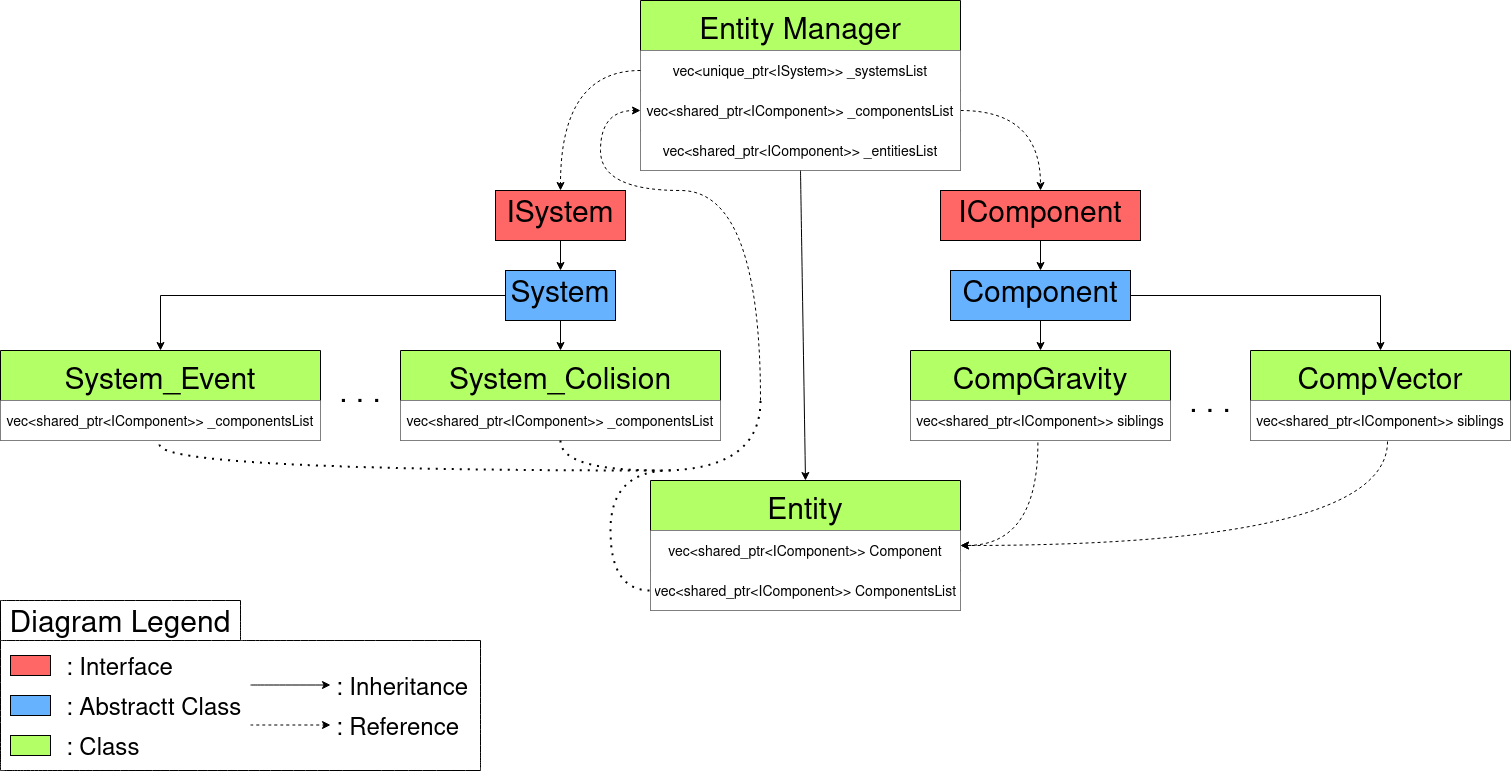

The diagram above was exported from draw.io. Its source (the exported page's mxGraphModel, read from the mxfile embedded in the PNG):
<mxGraphModel dx="2175" dy="793" grid="1" gridSize="10" guides="1" tooltips="1" connect="1" arrows="1" fold="1" page="1" pageScale="1" pageWidth="827" pageHeight="1169" math="0" shadow="0">
  <root>
    <mxCell id="0" />
    <mxCell id="1" parent="0" />
    <mxCell id="EAEGSL75swxDBSSeh8uZ-34" style="edgeStyle=orthogonalEdgeStyle;rounded=0;orthogonalLoop=1;jettySize=auto;html=1;fontFamily=Helvetica;fontSize=30;entryX=0.5;entryY=0;entryDx=0;entryDy=0;exitX=1;exitY=0.5;exitDx=0;exitDy=0;dashed=1;curved=1;" edge="1" parent="1" source="EAEGSL75swxDBSSeh8uZ-30" target="EAEGSL75swxDBSSeh8uZ-33">
      <mxGeometry relative="1" as="geometry">
        <mxPoint x="650" y="200" as="targetPoint" />
        <mxPoint x="560" y="24" as="sourcePoint" />
      </mxGeometry>
    </mxCell>
    <mxCell id="EAEGSL75swxDBSSeh8uZ-22" value="Entity Manager" style="swimlane;fontStyle=0;childLayout=stackLayout;horizontal=1;startSize=50;fillColor=#B3FF66;horizontalStack=0;resizeParent=1;resizeParentMax=0;resizeLast=0;collapsible=1;marginBottom=0;fontSize=30;fontFamily=Helvetica;" vertex="1" parent="1">
      <mxGeometry x="240" width="320" height="170" as="geometry" />
    </mxCell>
    <mxCell id="EAEGSL75swxDBSSeh8uZ-23" value="vec&lt;unique_ptr&lt;ISystem&gt;&gt; _systemsList" style="text;strokeColor=none;fillColor=default;align=center;verticalAlign=middle;spacingLeft=4;spacingRight=4;overflow=hidden;rotatable=0;points=[[0,0.5],[1,0.5]];portConstraint=eastwest;fontSize=14;fontFamily=Helvetica;" vertex="1" parent="EAEGSL75swxDBSSeh8uZ-22">
      <mxGeometry y="50" width="320" height="40" as="geometry" />
    </mxCell>
    <mxCell id="EAEGSL75swxDBSSeh8uZ-30" value="vec&lt;shared_ptr&lt;IComponent&gt;&gt; _componentsList" style="text;strokeColor=none;fillColor=default;align=center;verticalAlign=middle;spacingLeft=4;spacingRight=4;overflow=hidden;rotatable=0;points=[[0,0.5],[1,0.5]];portConstraint=eastwest;fontSize=14;fontFamily=Helvetica;" vertex="1" parent="EAEGSL75swxDBSSeh8uZ-22">
      <mxGeometry y="90" width="320" height="40" as="geometry" />
    </mxCell>
    <mxCell id="EAEGSL75swxDBSSeh8uZ-40" value="vec&lt;shared_ptr&lt;IComponent&gt;&gt; _entitiesList" style="text;strokeColor=none;fillColor=default;align=center;verticalAlign=middle;spacingLeft=4;spacingRight=4;overflow=hidden;rotatable=0;points=[[0,0.5],[1,0.5]];portConstraint=eastwest;fontSize=14;fontFamily=Helvetica;" vertex="1" parent="EAEGSL75swxDBSSeh8uZ-22">
      <mxGeometry y="130" width="320" height="40" as="geometry" />
    </mxCell>
    <mxCell id="EAEGSL75swxDBSSeh8uZ-37" style="edgeStyle=orthogonalEdgeStyle;rounded=0;orthogonalLoop=1;jettySize=auto;html=1;entryX=0.5;entryY=0;entryDx=0;entryDy=0;fontFamily=Helvetica;fontSize=30;" edge="1" parent="1" source="EAEGSL75swxDBSSeh8uZ-33" target="EAEGSL75swxDBSSeh8uZ-36">
      <mxGeometry relative="1" as="geometry" />
    </mxCell>
    <mxCell id="EAEGSL75swxDBSSeh8uZ-33" value="IComponent" style="rounded=0;whiteSpace=wrap;html=1;fontFamily=Helvetica;fontSize=30;fillColor=#FF6666;" vertex="1" parent="1">
      <mxGeometry x="540" y="190" width="200" height="50" as="geometry" />
    </mxCell>
    <mxCell id="EAEGSL75swxDBSSeh8uZ-56" style="edgeStyle=orthogonalEdgeStyle;rounded=0;orthogonalLoop=1;jettySize=auto;html=1;entryX=0.5;entryY=0;entryDx=0;entryDy=0;fontFamily=Helvetica;fontSize=30;" edge="1" parent="1" source="EAEGSL75swxDBSSeh8uZ-36" target="EAEGSL75swxDBSSeh8uZ-52">
      <mxGeometry relative="1" as="geometry" />
    </mxCell>
    <mxCell id="EAEGSL75swxDBSSeh8uZ-57" style="edgeStyle=orthogonalEdgeStyle;rounded=0;orthogonalLoop=1;jettySize=auto;html=1;entryX=0.5;entryY=0;entryDx=0;entryDy=0;fontFamily=Helvetica;fontSize=30;" edge="1" parent="1" source="EAEGSL75swxDBSSeh8uZ-36" target="EAEGSL75swxDBSSeh8uZ-79">
      <mxGeometry relative="1" as="geometry">
        <mxPoint x="1040" y="350" as="targetPoint" />
      </mxGeometry>
    </mxCell>
    <mxCell id="EAEGSL75swxDBSSeh8uZ-36" value="Component" style="rounded=0;whiteSpace=wrap;html=1;fontFamily=Helvetica;fontSize=30;fillColor=#66B2FF;" vertex="1" parent="1">
      <mxGeometry x="550" y="270" width="180" height="50" as="geometry" />
    </mxCell>
    <mxCell id="EAEGSL75swxDBSSeh8uZ-45" style="edgeStyle=orthogonalEdgeStyle;rounded=0;orthogonalLoop=1;jettySize=auto;html=1;fontFamily=Helvetica;fontSize=30;" edge="1" parent="1" source="EAEGSL75swxDBSSeh8uZ-39" target="EAEGSL75swxDBSSeh8uZ-44">
      <mxGeometry relative="1" as="geometry" />
    </mxCell>
    <mxCell id="EAEGSL75swxDBSSeh8uZ-39" value="ISystem" style="rounded=0;whiteSpace=wrap;html=1;fontFamily=Helvetica;fontSize=30;fillColor=#FF6666;" vertex="1" parent="1">
      <mxGeometry x="95" y="190" width="130" height="50" as="geometry" />
    </mxCell>
    <mxCell id="EAEGSL75swxDBSSeh8uZ-43" style="edgeStyle=orthogonalEdgeStyle;rounded=0;orthogonalLoop=1;jettySize=auto;html=1;entryX=0.5;entryY=0;entryDx=0;entryDy=0;fontFamily=Helvetica;fontSize=30;dashed=1;curved=1;" edge="1" parent="1" target="EAEGSL75swxDBSSeh8uZ-39">
      <mxGeometry relative="1" as="geometry">
        <mxPoint x="240" y="70" as="sourcePoint" />
      </mxGeometry>
    </mxCell>
    <mxCell id="EAEGSL75swxDBSSeh8uZ-59" style="edgeStyle=orthogonalEdgeStyle;rounded=0;orthogonalLoop=1;jettySize=auto;html=1;entryX=0.5;entryY=0;entryDx=0;entryDy=0;fontFamily=Helvetica;fontSize=30;" edge="1" parent="1" source="EAEGSL75swxDBSSeh8uZ-44" target="EAEGSL75swxDBSSeh8uZ-48">
      <mxGeometry relative="1" as="geometry" />
    </mxCell>
    <mxCell id="EAEGSL75swxDBSSeh8uZ-62" style="edgeStyle=orthogonalEdgeStyle;rounded=0;orthogonalLoop=1;jettySize=auto;html=1;entryX=0.5;entryY=0;entryDx=0;entryDy=0;fontFamily=Helvetica;fontSize=30;" edge="1" parent="1" source="EAEGSL75swxDBSSeh8uZ-44" target="EAEGSL75swxDBSSeh8uZ-81">
      <mxGeometry relative="1" as="geometry">
        <mxPoint x="-160" y="350" as="targetPoint" />
      </mxGeometry>
    </mxCell>
    <mxCell id="EAEGSL75swxDBSSeh8uZ-44" value="System" style="rounded=0;whiteSpace=wrap;html=1;fontFamily=Helvetica;fontSize=30;fillColor=#66B2FF;" vertex="1" parent="1">
      <mxGeometry x="105" y="270" width="110" height="50" as="geometry" />
    </mxCell>
    <mxCell id="EAEGSL75swxDBSSeh8uZ-48" value="System_Colision" style="swimlane;fontStyle=0;childLayout=stackLayout;horizontal=1;startSize=50;fillColor=#B3FF66;horizontalStack=0;resizeParent=1;resizeParentMax=0;resizeLast=0;collapsible=1;marginBottom=0;fontSize=30;fontFamily=Helvetica;" vertex="1" parent="1">
      <mxGeometry y="350" width="320" height="90" as="geometry" />
    </mxCell>
    <mxCell id="EAEGSL75swxDBSSeh8uZ-49" value="vec&lt;shared_ptr&lt;IComponent&gt;&gt; _componentsList" style="text;strokeColor=none;fillColor=default;align=center;verticalAlign=middle;spacingLeft=4;spacingRight=4;overflow=hidden;rotatable=0;points=[[0,0.5],[1,0.5]];portConstraint=eastwest;fontSize=14;fontFamily=Helvetica;" vertex="1" parent="EAEGSL75swxDBSSeh8uZ-48">
      <mxGeometry y="50" width="320" height="40" as="geometry" />
    </mxCell>
    <mxCell id="EAEGSL75swxDBSSeh8uZ-52" value="CompGravity" style="swimlane;fontStyle=0;childLayout=stackLayout;horizontal=1;startSize=50;fillColor=#B3FF66;horizontalStack=0;resizeParent=1;resizeParentMax=0;resizeLast=0;collapsible=1;marginBottom=0;fontSize=30;fontFamily=Helvetica;" vertex="1" parent="1">
      <mxGeometry x="510" y="350" width="260" height="90" as="geometry" />
    </mxCell>
    <mxCell id="EAEGSL75swxDBSSeh8uZ-53" value="vec&lt;shared_ptr&lt;IComponent&gt;&gt; siblings" style="text;strokeColor=none;fillColor=default;align=center;verticalAlign=middle;spacingLeft=4;spacingRight=4;overflow=hidden;rotatable=0;points=[[0,0.5],[1,0.5]];portConstraint=eastwest;fontSize=14;fontFamily=Helvetica;" vertex="1" parent="EAEGSL75swxDBSSeh8uZ-52">
      <mxGeometry y="50" width="260" height="40" as="geometry" />
    </mxCell>
    <mxCell id="EAEGSL75swxDBSSeh8uZ-58" value=". . ." style="text;html=1;strokeColor=none;fillColor=none;align=center;verticalAlign=middle;whiteSpace=wrap;rounded=0;fontFamily=Helvetica;fontSize=30;" vertex="1" parent="1">
      <mxGeometry x="780" y="390" width="60" height="30" as="geometry" />
    </mxCell>
    <mxCell id="EAEGSL75swxDBSSeh8uZ-63" value=". . ." style="text;html=1;strokeColor=none;fillColor=none;align=center;verticalAlign=middle;whiteSpace=wrap;rounded=0;fontFamily=Helvetica;fontSize=30;" vertex="1" parent="1">
      <mxGeometry x="-70" y="380" width="60" height="30" as="geometry" />
    </mxCell>
    <mxCell id="EAEGSL75swxDBSSeh8uZ-64" value="" style="endArrow=classic;html=1;rounded=0;fontFamily=Helvetica;fontSize=30;dashed=1;entryX=0;entryY=0.5;entryDx=0;entryDy=0;edgeStyle=orthogonalEdgeStyle;curved=1;" edge="1" parent="1" target="EAEGSL75swxDBSSeh8uZ-30">
      <mxGeometry width="50" height="50" relative="1" as="geometry">
        <mxPoint x="360" y="400" as="sourcePoint" />
        <mxPoint x="440" y="390" as="targetPoint" />
        <Array as="points">
          <mxPoint x="360" y="190" />
          <mxPoint x="200" y="190" />
          <mxPoint x="200" y="110" />
        </Array>
      </mxGeometry>
    </mxCell>
    <mxCell id="EAEGSL75swxDBSSeh8uZ-65" value="" style="endArrow=classic;html=1;rounded=0;fontFamily=Helvetica;fontSize=30;curved=1;exitX=0.5;exitY=1;exitDx=0;exitDy=0;entryX=0.5;entryY=0;entryDx=0;entryDy=0;" edge="1" parent="1" source="EAEGSL75swxDBSSeh8uZ-22" target="EAEGSL75swxDBSSeh8uZ-66">
      <mxGeometry width="50" height="50" relative="1" as="geometry">
        <mxPoint x="390" y="440" as="sourcePoint" />
        <mxPoint x="400" y="440" as="targetPoint" />
      </mxGeometry>
    </mxCell>
    <mxCell id="EAEGSL75swxDBSSeh8uZ-66" value="Entity" style="swimlane;fontStyle=0;childLayout=stackLayout;horizontal=1;startSize=50;fillColor=#B3FF66;horizontalStack=0;resizeParent=1;resizeParentMax=0;resizeLast=0;collapsible=1;marginBottom=0;fontSize=30;fontFamily=Helvetica;" vertex="1" parent="1">
      <mxGeometry x="250" y="480" width="310" height="130" as="geometry" />
    </mxCell>
    <mxCell id="EAEGSL75swxDBSSeh8uZ-67" value="vec&lt;shared_ptr&lt;IComponent&gt;&gt; Component" style="text;strokeColor=none;fillColor=default;align=center;verticalAlign=middle;spacingLeft=4;spacingRight=4;overflow=hidden;rotatable=0;points=[[0,0.5],[1,0.5]];portConstraint=eastwest;fontSize=14;fontFamily=Helvetica;" vertex="1" parent="EAEGSL75swxDBSSeh8uZ-66">
      <mxGeometry y="50" width="310" height="40" as="geometry" />
    </mxCell>
    <mxCell id="EAEGSL75swxDBSSeh8uZ-68" value="vec&lt;shared_ptr&lt;IComponent&gt;&gt; ComponentsList" style="text;strokeColor=none;fillColor=default;align=center;verticalAlign=middle;spacingLeft=4;spacingRight=4;overflow=hidden;rotatable=0;points=[[0,0.5],[1,0.5]];portConstraint=eastwest;fontSize=14;fontFamily=Helvetica;" vertex="1" parent="EAEGSL75swxDBSSeh8uZ-66">
      <mxGeometry y="90" width="310" height="40" as="geometry" />
    </mxCell>
    <mxCell id="EAEGSL75swxDBSSeh8uZ-72" value="" style="endArrow=none;dashed=1;html=1;dashPattern=1 3;strokeWidth=2;rounded=0;fontFamily=Helvetica;fontSize=30;edgeStyle=orthogonalEdgeStyle;curved=1;exitX=0.5;exitY=1;exitDx=0;exitDy=0;" edge="1" parent="1" source="EAEGSL75swxDBSSeh8uZ-48">
      <mxGeometry width="50" height="50" relative="1" as="geometry">
        <mxPoint x="370" y="440" as="sourcePoint" />
        <mxPoint x="360" y="400" as="targetPoint" />
        <Array as="points">
          <mxPoint x="160" y="470" />
          <mxPoint x="360" y="470" />
        </Array>
      </mxGeometry>
    </mxCell>
    <mxCell id="EAEGSL75swxDBSSeh8uZ-73" value="" style="endArrow=none;dashed=1;html=1;dashPattern=1 3;strokeWidth=2;rounded=0;fontFamily=Helvetica;fontSize=30;curved=1;edgeStyle=orthogonalEdgeStyle;exitX=0.497;exitY=1.1;exitDx=0;exitDy=0;exitPerimeter=0;" edge="1" parent="1" source="EAEGSL75swxDBSSeh8uZ-82">
      <mxGeometry width="50" height="50" relative="1" as="geometry">
        <mxPoint x="-170" y="570" as="sourcePoint" />
        <mxPoint x="260" y="470" as="targetPoint" />
        <Array as="points">
          <mxPoint x="-241" y="470" />
        </Array>
      </mxGeometry>
    </mxCell>
    <mxCell id="EAEGSL75swxDBSSeh8uZ-74" value="" style="endArrow=none;dashed=1;html=1;dashPattern=1 3;strokeWidth=2;rounded=0;fontFamily=Helvetica;fontSize=30;curved=1;edgeStyle=orthogonalEdgeStyle;entryX=0;entryY=0.5;entryDx=0;entryDy=0;" edge="1" parent="1" target="EAEGSL75swxDBSSeh8uZ-68">
      <mxGeometry width="50" height="50" relative="1" as="geometry">
        <mxPoint x="270" y="470" as="sourcePoint" />
        <mxPoint x="420" y="390" as="targetPoint" />
        <Array as="points">
          <mxPoint x="210" y="470" />
          <mxPoint x="210" y="590" />
        </Array>
      </mxGeometry>
    </mxCell>
    <mxCell id="EAEGSL75swxDBSSeh8uZ-75" value="" style="endArrow=classic;html=1;rounded=0;fontFamily=Helvetica;fontSize=30;curved=1;dashed=1;exitX=0.527;exitY=1.025;exitDx=0;exitDy=0;entryX=1;entryY=0.5;entryDx=0;entryDy=0;edgeStyle=orthogonalEdgeStyle;exitPerimeter=0;" edge="1" parent="1" source="EAEGSL75swxDBSSeh8uZ-80" target="EAEGSL75swxDBSSeh8uZ-66">
      <mxGeometry width="50" height="50" relative="1" as="geometry">
        <mxPoint x="1040" y="440" as="sourcePoint" />
        <mxPoint x="390" y="390" as="targetPoint" />
      </mxGeometry>
    </mxCell>
    <mxCell id="EAEGSL75swxDBSSeh8uZ-77" value="" style="endArrow=classic;html=1;rounded=0;dashed=1;fontFamily=Helvetica;fontSize=30;exitX=0.49;exitY=1.05;exitDx=0;exitDy=0;exitPerimeter=0;entryX=1;entryY=0.5;entryDx=0;entryDy=0;edgeStyle=orthogonalEdgeStyle;curved=1;" edge="1" parent="1" source="EAEGSL75swxDBSSeh8uZ-53" target="EAEGSL75swxDBSSeh8uZ-66">
      <mxGeometry width="50" height="50" relative="1" as="geometry">
        <mxPoint x="340" y="440" as="sourcePoint" />
        <mxPoint x="390" y="390" as="targetPoint" />
        <Array as="points">
          <mxPoint x="638" y="545" />
        </Array>
      </mxGeometry>
    </mxCell>
    <mxCell id="EAEGSL75swxDBSSeh8uZ-79" value="CompVector" style="swimlane;fontStyle=0;childLayout=stackLayout;horizontal=1;startSize=50;fillColor=#B3FF66;horizontalStack=0;resizeParent=1;resizeParentMax=0;resizeLast=0;collapsible=1;marginBottom=0;fontSize=30;fontFamily=Helvetica;" vertex="1" parent="1">
      <mxGeometry x="850" y="350" width="260" height="90" as="geometry" />
    </mxCell>
    <mxCell id="EAEGSL75swxDBSSeh8uZ-80" value="vec&lt;shared_ptr&lt;IComponent&gt;&gt; siblings" style="text;strokeColor=none;fillColor=default;align=center;verticalAlign=middle;spacingLeft=4;spacingRight=4;overflow=hidden;rotatable=0;points=[[0,0.5],[1,0.5]];portConstraint=eastwest;fontSize=14;fontFamily=Helvetica;" vertex="1" parent="EAEGSL75swxDBSSeh8uZ-79">
      <mxGeometry y="50" width="260" height="40" as="geometry" />
    </mxCell>
    <mxCell id="EAEGSL75swxDBSSeh8uZ-81" value="System_Event" style="swimlane;fontStyle=0;childLayout=stackLayout;horizontal=1;startSize=50;fillColor=#B3FF66;horizontalStack=0;resizeParent=1;resizeParentMax=0;resizeLast=0;collapsible=1;marginBottom=0;fontSize=30;fontFamily=Helvetica;" vertex="1" parent="1">
      <mxGeometry x="-400" y="350" width="320" height="90" as="geometry" />
    </mxCell>
    <mxCell id="EAEGSL75swxDBSSeh8uZ-82" value="vec&lt;shared_ptr&lt;IComponent&gt;&gt; _componentsList" style="text;strokeColor=none;fillColor=default;align=center;verticalAlign=middle;spacingLeft=4;spacingRight=4;overflow=hidden;rotatable=0;points=[[0,0.5],[1,0.5]];portConstraint=eastwest;fontSize=14;fontFamily=Helvetica;" vertex="1" parent="EAEGSL75swxDBSSeh8uZ-81">
      <mxGeometry y="50" width="320" height="40" as="geometry" />
    </mxCell>
    <mxCell id="EAEGSL75swxDBSSeh8uZ-91" value="" style="endArrow=none;html=1;rounded=0;fontFamily=Helvetica;fontSize=19;curved=1;exitX=0;exitY=0;exitDx=0;exitDy=0;" edge="1" parent="1">
      <mxGeometry width="50" height="50" relative="1" as="geometry">
        <mxPoint x="-399.9999999999998" y="600" as="sourcePoint" />
        <mxPoint x="-160" y="600" as="targetPoint" />
      </mxGeometry>
    </mxCell>
    <mxCell id="EAEGSL75swxDBSSeh8uZ-92" value="" style="endArrow=none;html=1;rounded=0;fontFamily=Helvetica;fontSize=19;curved=1;" edge="1" parent="1">
      <mxGeometry width="50" height="50" relative="1" as="geometry">
        <mxPoint x="-400" y="770" as="sourcePoint" />
        <mxPoint x="-400" y="600" as="targetPoint" />
      </mxGeometry>
    </mxCell>
    <mxCell id="EAEGSL75swxDBSSeh8uZ-93" value="Diagram Legend" style="text;html=1;strokeColor=none;fillColor=none;align=center;verticalAlign=middle;whiteSpace=wrap;rounded=0;fontFamily=Helvetica;fontSize=30;" vertex="1" parent="1">
      <mxGeometry x="-400" y="610" width="240" height="30" as="geometry" />
    </mxCell>
    <mxCell id="EAEGSL75swxDBSSeh8uZ-94" value="" style="endArrow=none;html=1;rounded=0;fontFamily=Helvetica;fontSize=30;curved=1;exitX=0;exitY=1;exitDx=0;exitDy=0;entryX=1;entryY=1;entryDx=0;entryDy=0;" edge="1" parent="1" source="EAEGSL75swxDBSSeh8uZ-93" target="EAEGSL75swxDBSSeh8uZ-93">
      <mxGeometry width="50" height="50" relative="1" as="geometry">
        <mxPoint x="100" y="500" as="sourcePoint" />
        <mxPoint x="150" y="450" as="targetPoint" />
      </mxGeometry>
    </mxCell>
    <mxCell id="EAEGSL75swxDBSSeh8uZ-95" value="" style="endArrow=none;html=1;rounded=0;fontFamily=Helvetica;fontSize=30;curved=1;exitX=1;exitY=1;exitDx=0;exitDy=0;" edge="1" parent="1" source="EAEGSL75swxDBSSeh8uZ-93">
      <mxGeometry width="50" height="50" relative="1" as="geometry">
        <mxPoint x="100" y="500" as="sourcePoint" />
        <mxPoint x="-160" y="600" as="targetPoint" />
      </mxGeometry>
    </mxCell>
    <mxCell id="EAEGSL75swxDBSSeh8uZ-96" value="" style="endArrow=classic;html=1;rounded=0;fontFamily=Helvetica;fontSize=30;curved=1;" edge="1" parent="1">
      <mxGeometry width="50" height="50" relative="1" as="geometry">
        <mxPoint x="-150" y="684.5" as="sourcePoint" />
        <mxPoint x="-70" y="684.5" as="targetPoint" />
      </mxGeometry>
    </mxCell>
    <mxCell id="EAEGSL75swxDBSSeh8uZ-97" value=": Inheritance" style="text;strokeColor=none;fillColor=none;align=left;verticalAlign=bottom;spacingLeft=4;spacingRight=4;overflow=hidden;points=[[0,0.5],[1,0.5]];portConstraint=eastwest;rotatable=0;fontFamily=Helvetica;fontSize=24;" vertex="1" parent="1">
      <mxGeometry x="-70" y="670" width="150" height="30" as="geometry" />
    </mxCell>
    <mxCell id="EAEGSL75swxDBSSeh8uZ-98" value="" style="endArrow=classic;html=1;rounded=0;fontFamily=Helvetica;fontSize=30;curved=1;dashed=1;" edge="1" parent="1">
      <mxGeometry width="50" height="50" relative="1" as="geometry">
        <mxPoint x="-150" y="724.5" as="sourcePoint" />
        <mxPoint x="-70" y="724.5" as="targetPoint" />
      </mxGeometry>
    </mxCell>
    <mxCell id="EAEGSL75swxDBSSeh8uZ-99" value=": Reference" style="text;strokeColor=none;fillColor=none;align=left;verticalAlign=bottom;spacingLeft=4;spacingRight=4;overflow=hidden;points=[[0,0.5],[1,0.5]];portConstraint=eastwest;rotatable=0;fontFamily=Helvetica;fontSize=24;" vertex="1" parent="1">
      <mxGeometry x="-70" y="710" width="150" height="30" as="geometry" />
    </mxCell>
    <mxCell id="EAEGSL75swxDBSSeh8uZ-100" value="" style="rounded=0;whiteSpace=wrap;html=1;fontFamily=Helvetica;fontSize=24;fillColor=#FF6666;" vertex="1" parent="1">
      <mxGeometry x="-390" y="655" width="40" height="20" as="geometry" />
    </mxCell>
    <mxCell id="EAEGSL75swxDBSSeh8uZ-101" value=": Interface" style="text;strokeColor=none;fillColor=none;align=left;verticalAlign=bottom;spacingLeft=4;spacingRight=4;overflow=hidden;points=[[0,0.5],[1,0.5]];portConstraint=eastwest;rotatable=0;fontFamily=Helvetica;fontSize=24;" vertex="1" parent="1">
      <mxGeometry x="-340" y="650" width="150" height="30" as="geometry" />
    </mxCell>
    <mxCell id="EAEGSL75swxDBSSeh8uZ-102" value=": Abstractt Class" style="text;strokeColor=none;fillColor=none;align=left;verticalAlign=bottom;spacingLeft=4;spacingRight=4;overflow=hidden;points=[[0,0.5],[1,0.5]];portConstraint=eastwest;rotatable=0;fontFamily=Helvetica;fontSize=24;" vertex="1" parent="1">
      <mxGeometry x="-340" y="690" width="190" height="30" as="geometry" />
    </mxCell>
    <mxCell id="EAEGSL75swxDBSSeh8uZ-104" value=": Class" style="text;strokeColor=none;fillColor=none;align=left;verticalAlign=bottom;spacingLeft=4;spacingRight=4;overflow=hidden;points=[[0,0.5],[1,0.5]];portConstraint=eastwest;rotatable=0;fontFamily=Helvetica;fontSize=24;" vertex="1" parent="1">
      <mxGeometry x="-340" y="730" width="190" height="30" as="geometry" />
    </mxCell>
    <mxCell id="EAEGSL75swxDBSSeh8uZ-105" value="" style="rounded=0;whiteSpace=wrap;html=1;fontFamily=Helvetica;fontSize=24;fillColor=#66B2FF;" vertex="1" parent="1">
      <mxGeometry x="-390" y="695" width="40" height="20" as="geometry" />
    </mxCell>
    <mxCell id="EAEGSL75swxDBSSeh8uZ-106" value="" style="rounded=0;whiteSpace=wrap;html=1;fontFamily=Helvetica;fontSize=24;fillColor=#B3FF66;" vertex="1" parent="1">
      <mxGeometry x="-390" y="735" width="40" height="20" as="geometry" />
    </mxCell>
    <mxCell id="EAEGSL75swxDBSSeh8uZ-107" value="" style="endArrow=none;html=1;rounded=0;fontFamily=Helvetica;fontSize=24;curved=1;exitX=1;exitY=1;exitDx=0;exitDy=0;" edge="1" parent="1" source="EAEGSL75swxDBSSeh8uZ-93">
      <mxGeometry width="50" height="50" relative="1" as="geometry">
        <mxPoint x="130" y="650" as="sourcePoint" />
        <mxPoint x="80" y="640" as="targetPoint" />
      </mxGeometry>
    </mxCell>
    <mxCell id="EAEGSL75swxDBSSeh8uZ-108" value="" style="endArrow=none;html=1;rounded=0;fontFamily=Helvetica;fontSize=24;curved=1;" edge="1" parent="1">
      <mxGeometry width="50" height="50" relative="1" as="geometry">
        <mxPoint x="80" y="770" as="sourcePoint" />
        <mxPoint x="80" y="640" as="targetPoint" />
      </mxGeometry>
    </mxCell>
    <mxCell id="EAEGSL75swxDBSSeh8uZ-109" value="" style="endArrow=none;html=1;rounded=0;fontFamily=Helvetica;fontSize=24;curved=1;" edge="1" parent="1">
      <mxGeometry width="50" height="50" relative="1" as="geometry">
        <mxPoint x="-400" y="770" as="sourcePoint" />
        <mxPoint x="80" y="770" as="targetPoint" />
      </mxGeometry>
    </mxCell>
  </root>
</mxGraphModel>